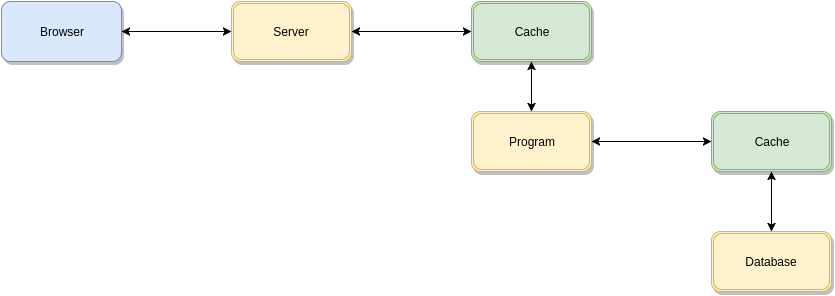

The diagram above was exported from draw.io. Its source (the exported page's mxGraphModel, read from the mxfile embedded in the PNG):
<mxGraphModel dx="1446" dy="723" grid="1" gridSize="10" guides="1" tooltips="1" connect="1" arrows="1" fold="1" page="1" pageScale="1" pageWidth="850" pageHeight="1100" background="#ffffff" math="0" shadow="0">
  <root>
    <mxCell id="0" />
    <mxCell id="1" parent="0" />
    <mxCell id="2" value="Browser" style="rounded=1;whiteSpace=wrap;html=1;fillColor=#dae8fc;strokeColor=#6c8ebf;shadow=1;" vertex="1" parent="1">
      <mxGeometry x="10" y="10" width="120" height="60" as="geometry" />
    </mxCell>
    <mxCell id="3" value="Server" style="shape=ext;double=1;rounded=1;whiteSpace=wrap;html=1;fillColor=#fff2cc;strokeColor=#d6b656;shadow=1;" vertex="1" parent="1">
      <mxGeometry x="240" y="10" width="120" height="60" as="geometry" />
    </mxCell>
    <mxCell id="5" value="" style="endArrow=classic;startArrow=classic;html=1;entryX=0;entryY=0.5;exitX=1;exitY=0.5;" edge="1" parent="1" source="2" target="3">
      <mxGeometry width="50" height="50" relative="1" as="geometry">
        <mxPoint x="10" y="140" as="sourcePoint" />
        <mxPoint x="60" y="90" as="targetPoint" />
      </mxGeometry>
    </mxCell>
    <mxCell id="6" value="Program" style="shape=ext;double=1;rounded=1;whiteSpace=wrap;html=1;fillColor=#fff2cc;strokeColor=#d6b656;shadow=1;" vertex="1" parent="1">
      <mxGeometry x="480" y="120" width="120" height="60" as="geometry" />
    </mxCell>
    <mxCell id="8" value="Database" style="shape=ext;double=1;rounded=1;whiteSpace=wrap;html=1;fillColor=#fff2cc;strokeColor=#d6b656;shadow=1;" vertex="1" parent="1">
      <mxGeometry x="720" y="240" width="120" height="60" as="geometry" />
    </mxCell>
    <mxCell id="10" value="Cache" style="shape=ext;double=1;rounded=1;whiteSpace=wrap;html=1;fillColor=#d5e8d4;strokeColor=#82b366;shadow=1;" vertex="1" parent="1">
      <mxGeometry x="480" y="10" width="120" height="60" as="geometry" />
    </mxCell>
    <mxCell id="11" value="" style="endArrow=classic;startArrow=classic;html=1;entryX=0;entryY=0.5;exitX=1;exitY=0.5;" edge="1" parent="1" source="3" target="10">
      <mxGeometry width="50" height="50" relative="1" as="geometry">
        <mxPoint x="10" y="250" as="sourcePoint" />
        <mxPoint x="60" y="200" as="targetPoint" />
      </mxGeometry>
    </mxCell>
    <mxCell id="12" value="" style="endArrow=classic;startArrow=classic;html=1;entryX=0.5;entryY=1;exitX=0.5;exitY=0;" edge="1" parent="1" source="6" target="10">
      <mxGeometry x="370" y="50" width="50" height="50" as="geometry">
        <mxPoint x="370" y="50" as="sourcePoint" />
        <mxPoint x="490" y="50" as="targetPoint" />
      </mxGeometry>
    </mxCell>
    <mxCell id="13" value="Cache" style="shape=ext;double=1;rounded=1;whiteSpace=wrap;html=1;fillColor=#d5e8d4;strokeColor=#82b366;shadow=1;" vertex="1" parent="1">
      <mxGeometry x="720" y="120" width="120" height="60" as="geometry" />
    </mxCell>
    <mxCell id="14" value="" style="endArrow=classic;startArrow=classic;html=1;entryX=0.5;entryY=1;exitX=0.5;exitY=0;" edge="1" parent="1" source="8" target="13">
      <mxGeometry x="380" y="60" width="50" height="50" as="geometry">
        <mxPoint x="550" y="130" as="sourcePoint" />
        <mxPoint x="550" y="80" as="targetPoint" />
      </mxGeometry>
    </mxCell>
    <mxCell id="15" value="" style="endArrow=classic;startArrow=classic;html=1;exitX=1;exitY=0.5;" edge="1" parent="1" source="6" target="13">
      <mxGeometry x="370" y="50" width="50" height="50" as="geometry">
        <mxPoint x="370" y="50" as="sourcePoint" />
        <mxPoint x="490" y="50" as="targetPoint" />
      </mxGeometry>
    </mxCell>
  </root>
</mxGraphModel>